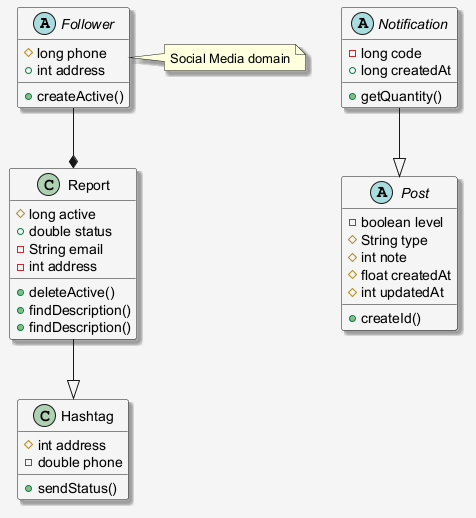

The diagram above was rendered by PlantUML. Its source (embedded in the PNG):
@startuml
skinparam shadowing false
skinparam backgroundColor #F5F5F5
skinparam shadowing true
abstract class Follower {
  #long phone
  +int address
  +createActive()
}
class Hashtag {
  #int address
  -double phone
  +sendStatus()
}
class Report {
  #long active
  +double status
  -String email
  -int address
  +deleteActive()
  +findDescription()
  +findDescription()
}
abstract class Notification {
  -long code
  +long createdAt
  +getQuantity()
}
abstract class Post {
  -boolean level
  #String type
  #int note
  #float createdAt
  #int updatedAt
  +createId()
}
Follower --* Report
Report --|> Hashtag
Notification --|> Post
note right of Follower : Social Media domain
@enduml